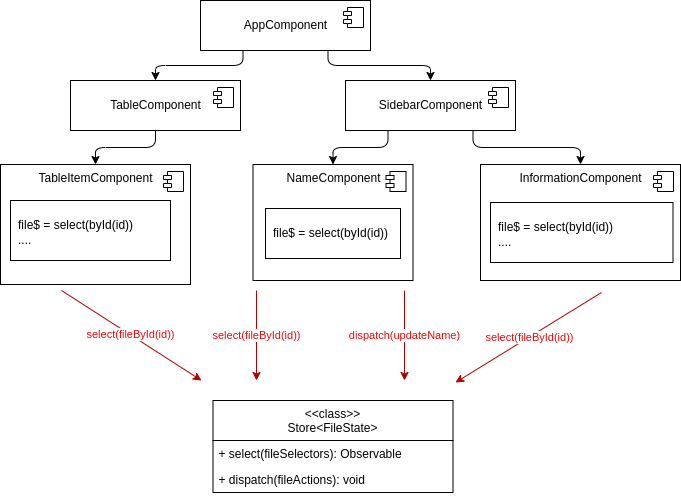

The diagram above was exported from draw.io. Its source (the exported page's mxGraphModel, read from the mxfile embedded in the PNG):
<mxGraphModel dx="1087" dy="1900" grid="1" gridSize="10" guides="1" tooltips="1" connect="1" arrows="1" fold="1" page="1" pageScale="1" pageWidth="850" pageHeight="1100" math="0" shadow="0">
  <root>
    <mxCell id="0" />
    <mxCell id="1" parent="0" />
    <mxCell id="45" value="&lt;&lt;class&gt;&gt;&#10;Store&lt;FileState&gt;" style="swimlane;fontStyle=0;childLayout=stackLayout;horizontal=1;startSize=40;fillColor=none;horizontalStack=0;resizeParent=1;resizeParentMax=0;resizeLast=0;collapsible=1;marginBottom=0;" parent="1" vertex="1">
      <mxGeometry x="282.5" y="-230" width="240" height="92" as="geometry" />
    </mxCell>
    <mxCell id="46" value="+ select(fileSelectors): Observable" style="text;strokeColor=none;fillColor=none;align=left;verticalAlign=top;spacingLeft=4;spacingRight=4;overflow=hidden;rotatable=0;points=[[0,0.5],[1,0.5]];portConstraint=eastwest;" parent="45" vertex="1">
      <mxGeometry y="40" width="240" height="26" as="geometry" />
    </mxCell>
    <mxCell id="47" value="+ dispatch(fileActions): void" style="text;strokeColor=none;fillColor=none;align=left;verticalAlign=top;spacingLeft=4;spacingRight=4;overflow=hidden;rotatable=0;points=[[0,0.5],[1,0.5]];portConstraint=eastwest;" parent="45" vertex="1">
      <mxGeometry y="66" width="240" height="26" as="geometry" />
    </mxCell>
    <mxCell id="56" style="edgeStyle=orthogonalEdgeStyle;html=1;exitX=0.25;exitY=1;exitDx=0;exitDy=0;entryX=0.5;entryY=0;entryDx=0;entryDy=0;" parent="1" source="58" target="61" edge="1">
      <mxGeometry relative="1" as="geometry" />
    </mxCell>
    <mxCell id="57" style="edgeStyle=orthogonalEdgeStyle;html=1;exitX=0.75;exitY=1;exitDx=0;exitDy=0;entryX=0.5;entryY=0;entryDx=0;entryDy=0;" parent="1" source="58" target="68" edge="1">
      <mxGeometry relative="1" as="geometry" />
    </mxCell>
    <mxCell id="58" value="AppComponent" style="html=1;dropTarget=0;verticalAlign=middle;" parent="1" vertex="1">
      <mxGeometry x="270" y="-630" width="170" height="50" as="geometry" />
    </mxCell>
    <mxCell id="59" value="" style="shape=module;jettyWidth=8;jettyHeight=4;" parent="58" vertex="1">
      <mxGeometry x="1" width="20" height="20" relative="1" as="geometry">
        <mxPoint x="-27" y="7" as="offset" />
      </mxGeometry>
    </mxCell>
    <mxCell id="60" style="edgeStyle=orthogonalEdgeStyle;html=1;exitX=0.5;exitY=1;exitDx=0;exitDy=0;" parent="1" source="61" target="63" edge="1">
      <mxGeometry relative="1" as="geometry" />
    </mxCell>
    <mxCell id="61" value="TableComponent" style="html=1;dropTarget=0;verticalAlign=middle;" parent="1" vertex="1">
      <mxGeometry x="140" y="-550" width="170" height="50" as="geometry" />
    </mxCell>
    <mxCell id="62" value="" style="shape=module;jettyWidth=8;jettyHeight=4;" parent="61" vertex="1">
      <mxGeometry x="1" width="20" height="20" relative="1" as="geometry">
        <mxPoint x="-27" y="7" as="offset" />
      </mxGeometry>
    </mxCell>
    <mxCell id="63" value="TableItemComponent" style="html=1;dropTarget=0;verticalAlign=top;" parent="1" vertex="1">
      <mxGeometry x="70" y="-466" width="190" height="120" as="geometry" />
    </mxCell>
    <mxCell id="64" value="" style="shape=module;jettyWidth=8;jettyHeight=4;" parent="63" vertex="1">
      <mxGeometry x="1" width="20" height="20" relative="1" as="geometry">
        <mxPoint x="-27" y="7" as="offset" />
      </mxGeometry>
    </mxCell>
    <mxCell id="65" value="&lt;p style=&quot;margin:0px;margin-top:4px;text-align:center;text-decoration:underline;&quot;&gt;&lt;br&gt;&lt;/p&gt;&lt;p style=&quot;margin:0px;margin-left:8px;&quot;&gt;file$ = select(byId(id))&lt;/p&gt;&lt;p style=&quot;margin:0px;margin-left:8px;&quot;&gt;....&lt;/p&gt;" style="verticalAlign=top;align=left;overflow=fill;fontSize=12;fontFamily=Helvetica;html=1;" parent="1" vertex="1">
      <mxGeometry x="80" y="-430" width="160" height="60" as="geometry" />
    </mxCell>
    <mxCell id="66" style="edgeStyle=orthogonalEdgeStyle;html=1;exitX=0.25;exitY=1;exitDx=0;exitDy=0;entryX=0.5;entryY=0;entryDx=0;entryDy=0;" parent="1" source="68" target="70" edge="1">
      <mxGeometry relative="1" as="geometry" />
    </mxCell>
    <mxCell id="67" style="edgeStyle=orthogonalEdgeStyle;html=1;exitX=0.75;exitY=1;exitDx=0;exitDy=0;entryX=0.5;entryY=0;entryDx=0;entryDy=0;" parent="1" source="68" target="73" edge="1">
      <mxGeometry relative="1" as="geometry" />
    </mxCell>
    <mxCell id="68" value="SidebarComponent" style="html=1;dropTarget=0;verticalAlign=middle;" parent="1" vertex="1">
      <mxGeometry x="415" y="-550" width="170" height="50" as="geometry" />
    </mxCell>
    <mxCell id="69" value="" style="shape=module;jettyWidth=8;jettyHeight=4;" parent="68" vertex="1">
      <mxGeometry x="1" width="20" height="20" relative="1" as="geometry">
        <mxPoint x="-27" y="7" as="offset" />
      </mxGeometry>
    </mxCell>
    <mxCell id="70" value="NameComponent" style="html=1;dropTarget=0;verticalAlign=top;" parent="1" vertex="1">
      <mxGeometry x="322.5" y="-466" width="160" height="116" as="geometry" />
    </mxCell>
    <mxCell id="71" value="" style="shape=module;jettyWidth=8;jettyHeight=4;" parent="70" vertex="1">
      <mxGeometry x="1" width="20" height="20" relative="1" as="geometry">
        <mxPoint x="-27" y="7" as="offset" />
      </mxGeometry>
    </mxCell>
    <mxCell id="72" value="&lt;p style=&quot;margin:0px;margin-top:4px;text-align:center;text-decoration:underline;&quot;&gt;&lt;br&gt;&lt;/p&gt;&lt;p style=&quot;margin:0px;margin-left:8px;&quot;&gt;file$ = select(byId(id))&lt;/p&gt;" style="verticalAlign=top;align=left;overflow=fill;fontSize=12;fontFamily=Helvetica;html=1;" parent="1" vertex="1">
      <mxGeometry x="335" y="-422" width="135" height="50" as="geometry" />
    </mxCell>
    <mxCell id="73" value="InformationComponent" style="html=1;dropTarget=0;verticalAlign=top;" parent="1" vertex="1">
      <mxGeometry x="550" y="-466" width="200" height="116" as="geometry" />
    </mxCell>
    <mxCell id="74" value="" style="shape=module;jettyWidth=8;jettyHeight=4;" parent="73" vertex="1">
      <mxGeometry x="1" width="20" height="20" relative="1" as="geometry">
        <mxPoint x="-27" y="7" as="offset" />
      </mxGeometry>
    </mxCell>
    <mxCell id="75" value="&lt;p style=&quot;margin:0px;margin-top:4px;text-align:center;text-decoration:underline;&quot;&gt;&lt;br&gt;&lt;/p&gt;&lt;p style=&quot;margin:0px;margin-left:8px;&quot;&gt;file$ = select(byId(id))&lt;/p&gt;&lt;p style=&quot;margin:0px;margin-left:8px;&quot;&gt;....&lt;/p&gt;" style="verticalAlign=top;align=left;overflow=fill;fontSize=12;fontFamily=Helvetica;html=1;" parent="1" vertex="1">
      <mxGeometry x="560" y="-428" width="182.5" height="60" as="geometry" />
    </mxCell>
    <mxCell id="76" value="&lt;font color=&quot;#ef0606&quot;&gt;select(fileById(id))&lt;/font&gt;" style="endArrow=classic;html=1;fillColor=#e51400;strokeColor=#B20000;" parent="1" edge="1">
      <mxGeometry x="-0.0101" width="50" height="50" relative="1" as="geometry">
        <mxPoint x="131" y="-340" as="sourcePoint" />
        <mxPoint x="271" y="-250" as="targetPoint" />
        <mxPoint as="offset" />
      </mxGeometry>
    </mxCell>
    <mxCell id="77" value="&lt;font color=&quot;#ef0606&quot;&gt;select(fileById(id))&lt;/font&gt;" style="endArrow=classic;html=1;fillColor=#e51400;strokeColor=#B20000;" parent="1" edge="1">
      <mxGeometry x="-0.0101" width="50" height="50" relative="1" as="geometry">
        <mxPoint x="326" y="-340" as="sourcePoint" />
        <mxPoint x="326" y="-250" as="targetPoint" />
        <mxPoint as="offset" />
      </mxGeometry>
    </mxCell>
    <mxCell id="78" value="&lt;font color=&quot;#ef0606&quot;&gt;select(fileById(id))&lt;/font&gt;" style="endArrow=classic;html=1;fillColor=#e51400;strokeColor=#B20000;" parent="1" edge="1">
      <mxGeometry x="-0.0101" width="50" height="50" relative="1" as="geometry">
        <mxPoint x="671" y="-338" as="sourcePoint" />
        <mxPoint x="525" y="-248" as="targetPoint" />
        <mxPoint as="offset" />
      </mxGeometry>
    </mxCell>
    <mxCell id="79" value="&lt;font color=&quot;#ef0606&quot;&gt;dispatch(updateName)&lt;/font&gt;" style="endArrow=classic;html=1;fillColor=#e51400;strokeColor=#B20000;" parent="1" edge="1">
      <mxGeometry x="-0.0053" width="50" height="50" relative="1" as="geometry">
        <mxPoint x="474" y="-340" as="sourcePoint" />
        <mxPoint x="474" y="-250" as="targetPoint" />
        <mxPoint as="offset" />
      </mxGeometry>
    </mxCell>
  </root>
</mxGraphModel>